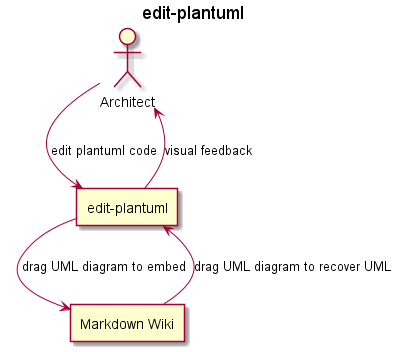

The diagram above was rendered by PlantUML. Its source (embedded in the PNG):
@startuml

title edit-plantuml

actor Architect

agent "edit-plantuml" as editPlantuml

Architect --> editPlantuml: edit plantuml code

editPlantuml --> Architect : visual feedback

agent "Markdown Wiki" as wiki

editPlantuml --> wiki : drag UML diagram to embed

wiki --> editPlantuml : drag UML diagram to recover UML


@enduml